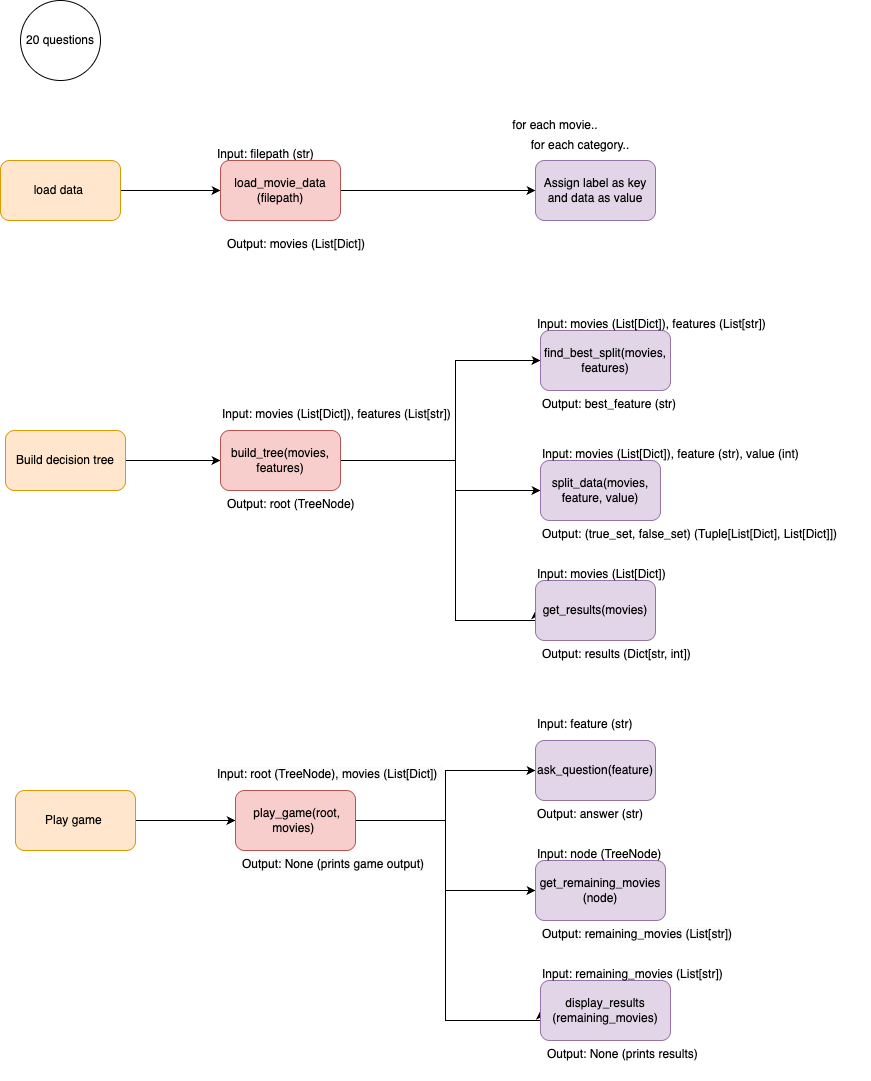

The diagram above was exported from draw.io. Its source (the exported page's mxGraphModel, read from the mxfile embedded in the PNG):
<mxGraphModel dx="1468" dy="2031" grid="1" gridSize="10" guides="1" tooltips="1" connect="1" arrows="1" fold="1" page="1" pageScale="1" pageWidth="850" pageHeight="1100" math="0" shadow="0">
  <root>
    <mxCell id="0" />
    <mxCell id="1" parent="0" />
    <mxCell id="1jo53SbR7MP602tDyd2z-1" value="20 questions" style="ellipse;whiteSpace=wrap;html=1;aspect=fixed;" vertex="1" parent="1">
      <mxGeometry x="425" y="-40" width="80" height="80" as="geometry" />
    </mxCell>
    <mxCell id="1jo53SbR7MP602tDyd2z-8" style="edgeStyle=orthogonalEdgeStyle;rounded=0;orthogonalLoop=1;jettySize=auto;html=1;entryX=0;entryY=0.5;entryDx=0;entryDy=0;" edge="1" parent="1" source="1jo53SbR7MP602tDyd2z-2" target="1jo53SbR7MP602tDyd2z-7">
      <mxGeometry relative="1" as="geometry" />
    </mxCell>
    <mxCell id="1jo53SbR7MP602tDyd2z-2" value="load data&amp;nbsp;" style="rounded=1;whiteSpace=wrap;html=1;fillColor=#ffe6cc;strokeColor=#d79b00;" vertex="1" parent="1">
      <mxGeometry x="405" y="120" width="120" height="60" as="geometry" />
    </mxCell>
    <mxCell id="1jo53SbR7MP602tDyd2z-14" style="edgeStyle=orthogonalEdgeStyle;rounded=0;orthogonalLoop=1;jettySize=auto;html=1;entryX=0;entryY=0.5;entryDx=0;entryDy=0;" edge="1" parent="1" source="1jo53SbR7MP602tDyd2z-3" target="1jo53SbR7MP602tDyd2z-13">
      <mxGeometry relative="1" as="geometry" />
    </mxCell>
    <mxCell id="1jo53SbR7MP602tDyd2z-3" value="Build decision tree" style="rounded=1;whiteSpace=wrap;html=1;fillColor=#ffe6cc;strokeColor=#d79b00;" vertex="1" parent="1">
      <mxGeometry x="410" y="390" width="120" height="60" as="geometry" />
    </mxCell>
    <mxCell id="1jo53SbR7MP602tDyd2z-50" style="edgeStyle=orthogonalEdgeStyle;rounded=0;orthogonalLoop=1;jettySize=auto;html=1;entryX=0;entryY=0.5;entryDx=0;entryDy=0;" edge="1" parent="1" source="1jo53SbR7MP602tDyd2z-4" target="1jo53SbR7MP602tDyd2z-35">
      <mxGeometry relative="1" as="geometry" />
    </mxCell>
    <mxCell id="1jo53SbR7MP602tDyd2z-4" value="Play game&amp;nbsp;" style="rounded=1;whiteSpace=wrap;html=1;fillColor=#ffe6cc;strokeColor=#d79b00;" vertex="1" parent="1">
      <mxGeometry x="420" y="750" width="120" height="60" as="geometry" />
    </mxCell>
    <mxCell id="1jo53SbR7MP602tDyd2z-5" value="Input: filepath (str)" style="text;whiteSpace=wrap;html=1;" vertex="1" parent="1">
      <mxGeometry x="620" y="100" width="130" height="40" as="geometry" />
    </mxCell>
    <mxCell id="1jo53SbR7MP602tDyd2z-6" value="Output: movies (List[Dict])" style="text;whiteSpace=wrap;html=1;" vertex="1" parent="1">
      <mxGeometry x="630" y="190" width="170" height="40" as="geometry" />
    </mxCell>
    <mxCell id="1jo53SbR7MP602tDyd2z-9" style="edgeStyle=orthogonalEdgeStyle;rounded=0;orthogonalLoop=1;jettySize=auto;html=1;entryX=0;entryY=0.5;entryDx=0;entryDy=0;" edge="1" parent="1" source="1jo53SbR7MP602tDyd2z-7" target="1jo53SbR7MP602tDyd2z-10">
      <mxGeometry relative="1" as="geometry">
        <mxPoint x="825" y="150" as="targetPoint" />
      </mxGeometry>
    </mxCell>
    <mxCell id="1jo53SbR7MP602tDyd2z-7" value="load_movie_data&lt;div&gt;(filepath)&lt;/div&gt;" style="rounded=1;whiteSpace=wrap;html=1;fillColor=#f8cecc;strokeColor=#b85450;" vertex="1" parent="1">
      <mxGeometry x="625" y="120" width="120" height="60" as="geometry" />
    </mxCell>
    <mxCell id="1jo53SbR7MP602tDyd2z-10" value="Assign label as key and data as value" style="rounded=1;whiteSpace=wrap;html=1;fillColor=#e1d5e7;strokeColor=#9673a6;" vertex="1" parent="1">
      <mxGeometry x="940" y="120" width="120" height="60" as="geometry" />
    </mxCell>
    <mxCell id="1jo53SbR7MP602tDyd2z-11" value="for each movie.." style="text;html=1;align=center;verticalAlign=middle;whiteSpace=wrap;rounded=0;" vertex="1" parent="1">
      <mxGeometry x="910" y="70" width="100" height="30" as="geometry" />
    </mxCell>
    <mxCell id="1jo53SbR7MP602tDyd2z-12" value="for each category.." style="text;html=1;align=center;verticalAlign=middle;whiteSpace=wrap;rounded=0;" vertex="1" parent="1">
      <mxGeometry x="920" y="90" width="130" height="30" as="geometry" />
    </mxCell>
    <mxCell id="1jo53SbR7MP602tDyd2z-33" style="edgeStyle=orthogonalEdgeStyle;rounded=0;orthogonalLoop=1;jettySize=auto;html=1;entryX=0;entryY=0.5;entryDx=0;entryDy=0;exitX=1;exitY=0.5;exitDx=0;exitDy=0;" edge="1" parent="1" source="1jo53SbR7MP602tDyd2z-13" target="1jo53SbR7MP602tDyd2z-28">
      <mxGeometry relative="1" as="geometry">
        <mxPoint x="745" y="290.0666666666666" as="sourcePoint" />
        <Array as="points">
          <mxPoint x="860" y="420" />
          <mxPoint x="860" y="580" />
          <mxPoint x="940" y="580" />
        </Array>
      </mxGeometry>
    </mxCell>
    <mxCell id="1jo53SbR7MP602tDyd2z-36" style="edgeStyle=orthogonalEdgeStyle;rounded=0;orthogonalLoop=1;jettySize=auto;html=1;entryX=0;entryY=0.5;entryDx=0;entryDy=0;" edge="1" parent="1" source="1jo53SbR7MP602tDyd2z-13" target="1jo53SbR7MP602tDyd2z-22">
      <mxGeometry relative="1" as="geometry">
        <Array as="points">
          <mxPoint x="860" y="420" />
          <mxPoint x="860" y="320" />
        </Array>
      </mxGeometry>
    </mxCell>
    <mxCell id="1jo53SbR7MP602tDyd2z-37" style="edgeStyle=orthogonalEdgeStyle;rounded=0;orthogonalLoop=1;jettySize=auto;html=1;entryX=0;entryY=0.5;entryDx=0;entryDy=0;" edge="1" parent="1" source="1jo53SbR7MP602tDyd2z-13" target="1jo53SbR7MP602tDyd2z-25">
      <mxGeometry relative="1" as="geometry">
        <Array as="points">
          <mxPoint x="860" y="420" />
          <mxPoint x="860" y="450" />
        </Array>
      </mxGeometry>
    </mxCell>
    <mxCell id="1jo53SbR7MP602tDyd2z-13" value="build_tree(movies, features)" style="rounded=1;whiteSpace=wrap;html=1;fillColor=#f8cecc;strokeColor=#b85450;" vertex="1" parent="1">
      <mxGeometry x="625" y="390" width="120" height="60" as="geometry" />
    </mxCell>
    <mxCell id="1jo53SbR7MP602tDyd2z-15" value="Input: movies (List[Dict]), features (List[str])" style="text;whiteSpace=wrap;html=1;" vertex="1" parent="1">
      <mxGeometry x="625" y="360" width="260" height="40" as="geometry" />
    </mxCell>
    <mxCell id="1jo53SbR7MP602tDyd2z-16" value="Output: root (TreeNode)" style="text;whiteSpace=wrap;html=1;" vertex="1" parent="1">
      <mxGeometry x="630" y="450" width="160" height="40" as="geometry" />
    </mxCell>
    <mxCell id="1jo53SbR7MP602tDyd2z-22" value="find_best_split(movies, features)" style="rounded=1;whiteSpace=wrap;html=1;fillColor=#e1d5e7;strokeColor=#9673a6;" vertex="1" parent="1">
      <mxGeometry x="945" y="290" width="130" height="60" as="geometry" />
    </mxCell>
    <mxCell id="1jo53SbR7MP602tDyd2z-23" value="Input: movies (List[Dict]), features (List[str])" style="text;whiteSpace=wrap;html=1;" vertex="1" parent="1">
      <mxGeometry x="940" y="270" width="260" height="40" as="geometry" />
    </mxCell>
    <mxCell id="1jo53SbR7MP602tDyd2z-24" value="Output: best_feature (str)" style="text;whiteSpace=wrap;html=1;" vertex="1" parent="1">
      <mxGeometry x="945" y="350" width="170" height="40" as="geometry" />
    </mxCell>
    <mxCell id="1jo53SbR7MP602tDyd2z-25" value="split_data(movies, feature, value)" style="rounded=1;whiteSpace=wrap;html=1;fillColor=#e1d5e7;strokeColor=#9673a6;" vertex="1" parent="1">
      <mxGeometry x="945" y="420" width="120" height="60" as="geometry" />
    </mxCell>
    <mxCell id="1jo53SbR7MP602tDyd2z-26" value="Input: movies (List[Dict]), feature (str), value (int)" style="text;whiteSpace=wrap;html=1;" vertex="1" parent="1">
      <mxGeometry x="945" y="400" width="290" height="40" as="geometry" />
    </mxCell>
    <mxCell id="1jo53SbR7MP602tDyd2z-27" value="Output: (true_set, false_set) (Tuple[List[Dict], List[Dict]])" style="text;whiteSpace=wrap;html=1;" vertex="1" parent="1">
      <mxGeometry x="945" y="480" width="330" height="40" as="geometry" />
    </mxCell>
    <mxCell id="1jo53SbR7MP602tDyd2z-28" value="get_results(movies)" style="rounded=1;whiteSpace=wrap;html=1;fillColor=#e1d5e7;strokeColor=#9673a6;" vertex="1" parent="1">
      <mxGeometry x="940" y="540" width="120" height="60" as="geometry" />
    </mxCell>
    <mxCell id="1jo53SbR7MP602tDyd2z-29" value="Input: movies (List[Dict])" style="text;whiteSpace=wrap;html=1;" vertex="1" parent="1">
      <mxGeometry x="940" y="520" width="160" height="10" as="geometry" />
    </mxCell>
    <mxCell id="1jo53SbR7MP602tDyd2z-30" value="Output: results (Dict[str, int])" style="text;whiteSpace=wrap;html=1;" vertex="1" parent="1">
      <mxGeometry x="945" y="600" width="180" height="40" as="geometry" />
    </mxCell>
    <mxCell id="1jo53SbR7MP602tDyd2z-51" style="edgeStyle=orthogonalEdgeStyle;rounded=0;orthogonalLoop=1;jettySize=auto;html=1;entryX=0;entryY=0.5;entryDx=0;entryDy=0;" edge="1" parent="1" source="1jo53SbR7MP602tDyd2z-35" target="1jo53SbR7MP602tDyd2z-41">
      <mxGeometry relative="1" as="geometry" />
    </mxCell>
    <mxCell id="1jo53SbR7MP602tDyd2z-52" style="edgeStyle=orthogonalEdgeStyle;rounded=0;orthogonalLoop=1;jettySize=auto;html=1;entryX=0;entryY=0.5;entryDx=0;entryDy=0;" edge="1" parent="1" source="1jo53SbR7MP602tDyd2z-35" target="1jo53SbR7MP602tDyd2z-44">
      <mxGeometry relative="1" as="geometry" />
    </mxCell>
    <mxCell id="1jo53SbR7MP602tDyd2z-53" style="edgeStyle=orthogonalEdgeStyle;rounded=0;orthogonalLoop=1;jettySize=auto;html=1;entryX=0;entryY=0.5;entryDx=0;entryDy=0;" edge="1" parent="1" source="1jo53SbR7MP602tDyd2z-35" target="1jo53SbR7MP602tDyd2z-47">
      <mxGeometry relative="1" as="geometry">
        <Array as="points">
          <mxPoint x="850" y="780" />
          <mxPoint x="850" y="980" />
          <mxPoint x="945" y="980" />
        </Array>
      </mxGeometry>
    </mxCell>
    <mxCell id="1jo53SbR7MP602tDyd2z-35" value="&amp;nbsp;play_game(root, movies)&amp;nbsp;" style="rounded=1;whiteSpace=wrap;html=1;fillColor=#f8cecc;strokeColor=#b85450;" vertex="1" parent="1">
      <mxGeometry x="640" y="750" width="120" height="60" as="geometry" />
    </mxCell>
    <mxCell id="1jo53SbR7MP602tDyd2z-39" value="&lt;span style=&quot;color: rgb(0, 0, 0); font-family: Helvetica; font-size: 12px; font-style: normal; font-variant-ligatures: normal; font-variant-caps: normal; font-weight: 400; letter-spacing: normal; orphans: 2; text-align: center; text-indent: 0px; text-transform: none; widows: 2; word-spacing: 0px; -webkit-text-stroke-width: 0px; white-space: normal; background-color: rgb(251, 251, 251); text-decoration-thickness: initial; text-decoration-style: initial; text-decoration-color: initial; float: none; display: inline !important;&quot;&gt;Input: root (TreeNode), movies (List[Dict])&amp;nbsp;&amp;nbsp;&lt;/span&gt;" style="text;whiteSpace=wrap;html=1;" vertex="1" parent="1">
      <mxGeometry x="620" y="720" width="235" height="40" as="geometry" />
    </mxCell>
    <mxCell id="1jo53SbR7MP602tDyd2z-40" value="&lt;span style=&quot;color: rgb(0, 0, 0); font-family: Helvetica; font-size: 12px; font-style: normal; font-variant-ligatures: normal; font-variant-caps: normal; font-weight: 400; letter-spacing: normal; orphans: 2; text-align: center; text-indent: 0px; text-transform: none; widows: 2; word-spacing: 0px; -webkit-text-stroke-width: 0px; white-space: normal; background-color: rgb(251, 251, 251); text-decoration-thickness: initial; text-decoration-style: initial; text-decoration-color: initial; display: inline !important; float: none;&quot;&gt;Output: None (prints game output)&lt;/span&gt;" style="text;whiteSpace=wrap;html=1;" vertex="1" parent="1">
      <mxGeometry x="645" y="810" width="220" height="40" as="geometry" />
    </mxCell>
    <mxCell id="1jo53SbR7MP602tDyd2z-41" value="ask_question(feature)" style="rounded=1;whiteSpace=wrap;html=1;fillColor=#e1d5e7;strokeColor=#9673a6;" vertex="1" parent="1">
      <mxGeometry x="940" y="700" width="120" height="60" as="geometry" />
    </mxCell>
    <mxCell id="1jo53SbR7MP602tDyd2z-42" value="Input: feature (str)" style="text;whiteSpace=wrap;html=1;" vertex="1" parent="1">
      <mxGeometry x="940" y="670" width="130" height="40" as="geometry" />
    </mxCell>
    <mxCell id="1jo53SbR7MP602tDyd2z-43" value="Output: answer (str)" style="text;whiteSpace=wrap;html=1;" vertex="1" parent="1">
      <mxGeometry x="940" y="760" width="140" height="40" as="geometry" />
    </mxCell>
    <mxCell id="1jo53SbR7MP602tDyd2z-44" value="get_remaining_movies&lt;div&gt;(node)&lt;/div&gt;" style="rounded=1;whiteSpace=wrap;html=1;fillColor=#e1d5e7;strokeColor=#9673a6;" vertex="1" parent="1">
      <mxGeometry x="940" y="820" width="130" height="60" as="geometry" />
    </mxCell>
    <mxCell id="1jo53SbR7MP602tDyd2z-45" value="Input: node (TreeNode)" style="text;whiteSpace=wrap;html=1;" vertex="1" parent="1">
      <mxGeometry x="940" y="800" width="240" height="30" as="geometry" />
    </mxCell>
    <mxCell id="1jo53SbR7MP602tDyd2z-46" value="&lt;span style=&quot;color: rgb(0, 0, 0); font-family: Helvetica; font-size: 12px; font-style: normal; font-variant-ligatures: normal; font-variant-caps: normal; font-weight: 400; letter-spacing: normal; orphans: 2; text-align: left; text-indent: 0px; text-transform: none; widows: 2; word-spacing: 0px; -webkit-text-stroke-width: 0px; white-space: normal; background-color: rgb(251, 251, 251); text-decoration-thickness: initial; text-decoration-style: initial; text-decoration-color: initial; display: inline !important; float: none;&quot;&gt;Output: remaining_movies (List[str])&lt;/span&gt;" style="text;whiteSpace=wrap;html=1;" vertex="1" parent="1">
      <mxGeometry x="945" y="880" width="220" height="40" as="geometry" />
    </mxCell>
    <mxCell id="1jo53SbR7MP602tDyd2z-47" value="display_results&lt;div&gt;(remaining_movies)&lt;/div&gt;" style="rounded=1;whiteSpace=wrap;html=1;fillColor=#e1d5e7;strokeColor=#9673a6;" vertex="1" parent="1">
      <mxGeometry x="945" y="940" width="130" height="60" as="geometry" />
    </mxCell>
    <mxCell id="1jo53SbR7MP602tDyd2z-48" value="Input: remaining_movies (List[str])" style="text;whiteSpace=wrap;html=1;" vertex="1" parent="1">
      <mxGeometry x="945" y="920" width="210" height="40" as="geometry" />
    </mxCell>
    <mxCell id="1jo53SbR7MP602tDyd2z-49" value="Output: None (prints results)" style="text;whiteSpace=wrap;html=1;" vertex="1" parent="1">
      <mxGeometry x="950" y="1000" width="180" height="40" as="geometry" />
    </mxCell>
  </root>
</mxGraphModel>